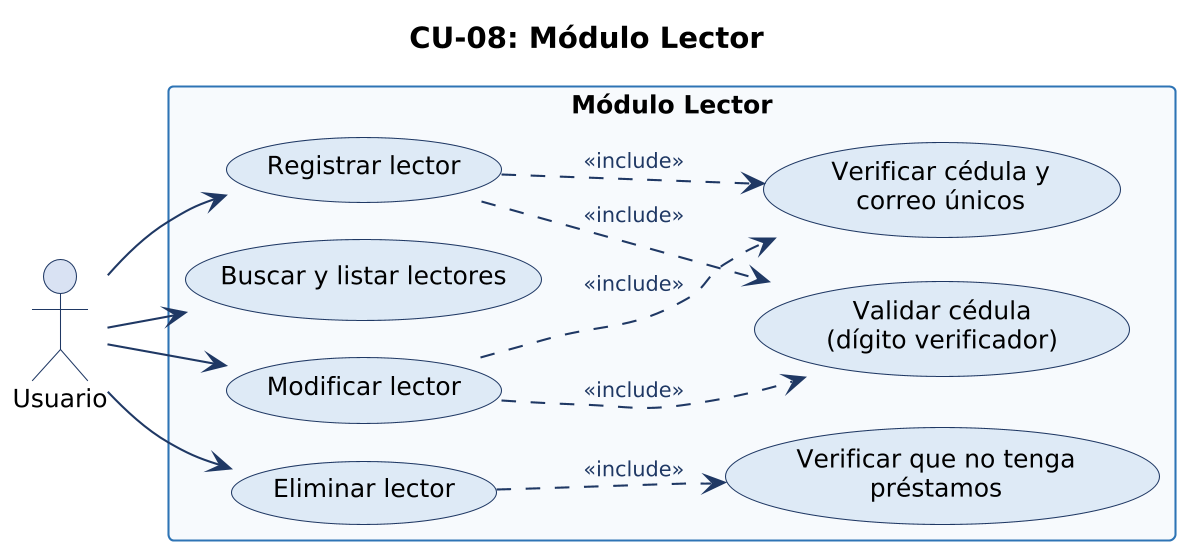

The diagram above was rendered by PlantUML. Its source (embedded in the PNG):
@startuml
!include estilo.iuml
left to right direction
title CU-08: Módulo Lector
actor "Usuario" as U
rectangle "Módulo Lector" {
  usecase "Registrar lector" as L1
  usecase "Buscar y listar lectores" as L2
  usecase "Modificar lector" as L3
  usecase "Eliminar lector" as L4
  usecase "Validar cédula\n(dígito verificador)" as LC
  usecase "Verificar cédula y\ncorreo únicos" as LU
  usecase "Verificar que no tenga\npréstamos" as LP
}
U --> L1
U --> L2
U --> L3
U --> L4
L1 ..> LC : <<include>>
L3 ..> LC : <<include>>
L1 ..> LU : <<include>>
L3 ..> LU : <<include>>
L4 ..> LP : <<include>>
@enduml